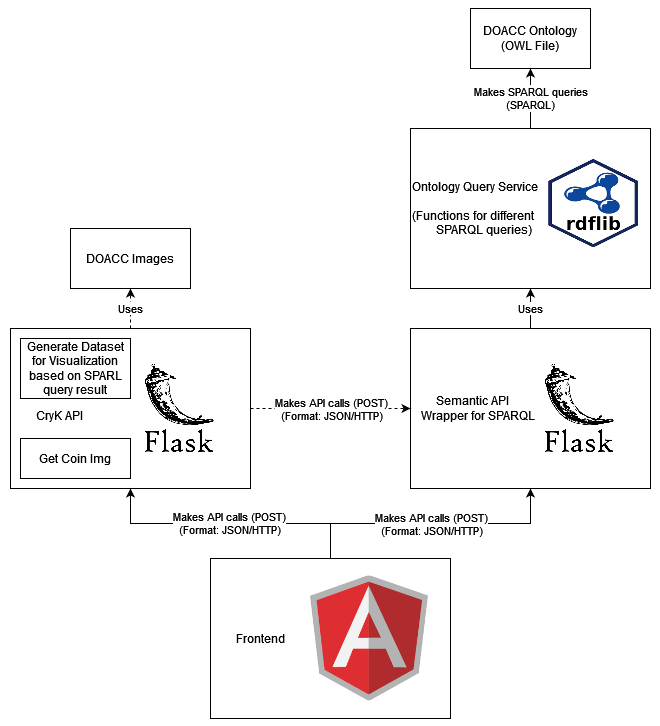

The diagram above was exported from draw.io. Its source (the exported page's mxGraphModel, read from the mxfile embedded in the PNG):
<mxGraphModel dx="2062" dy="1122" grid="1" gridSize="10" guides="1" tooltips="1" connect="1" arrows="1" fold="1" page="1" pageScale="1" pageWidth="900" pageHeight="1600" math="0" shadow="0">
  <root>
    <mxCell id="0" />
    <mxCell id="1" parent="0" />
    <mxCell id="BTfNZIbX5gOXJ6rmh-mE-5" value="" style="group" vertex="1" connectable="0" parent="1">
      <mxGeometry x="280" y="580" width="240" height="160" as="geometry" />
    </mxCell>
    <mxCell id="BTfNZIbX5gOXJ6rmh-mE-4" value="&lt;div align=&quot;left&quot;&gt;&lt;span style=&quot;white-space: pre;&quot;&gt;&#09;&lt;/span&gt;Frontend&lt;/div&gt;" style="html=1;align=left;" vertex="1" parent="BTfNZIbX5gOXJ6rmh-mE-5">
      <mxGeometry width="240" height="160" as="geometry" />
    </mxCell>
    <mxCell id="BTfNZIbX5gOXJ6rmh-mE-3" value="" style="shape=image;verticalLabelPosition=bottom;labelBackgroundColor=default;verticalAlign=top;aspect=fixed;imageAspect=0;image=data:image/png,(base64 omitted: 7680 chars);" vertex="1" parent="BTfNZIbX5gOXJ6rmh-mE-5">
      <mxGeometry x="100" y="17.480000000000018" width="118" height="125.04" as="geometry" />
    </mxCell>
    <mxCell id="BTfNZIbX5gOXJ6rmh-mE-6" value="" style="group" vertex="1" connectable="0" parent="1">
      <mxGeometry x="80" y="350" width="240" height="160" as="geometry" />
    </mxCell>
    <mxCell id="BTfNZIbX5gOXJ6rmh-mE-7" value="&lt;span style=&quot;white-space: pre;&quot;&gt;&#09;&lt;br&gt;&lt;/span&gt;&lt;span style=&quot;white-space: pre;&quot;&gt;&#09;&lt;/span&gt;CryK API" style="html=1;align=left;" vertex="1" parent="BTfNZIbX5gOXJ6rmh-mE-6">
      <mxGeometry width="240" height="160" as="geometry" />
    </mxCell>
    <mxCell id="BTfNZIbX5gOXJ6rmh-mE-9" value="" style="shape=image;verticalLabelPosition=bottom;labelBackgroundColor=default;verticalAlign=top;aspect=fixed;imageAspect=0;image=https://miro.medium.com/max/800/1*Q5EUk28Xc3iCDoMSkrd1_w.png;" vertex="1" parent="BTfNZIbX5gOXJ6rmh-mE-6">
      <mxGeometry x="110" y="35.75" width="118" height="88.5" as="geometry" />
    </mxCell>
    <mxCell id="BTfNZIbX5gOXJ6rmh-mE-29" value="Get Coin Img" style="rounded=0;whiteSpace=wrap;html=1;" vertex="1" parent="BTfNZIbX5gOXJ6rmh-mE-6">
      <mxGeometry x="10" y="110" width="110" height="40" as="geometry" />
    </mxCell>
    <mxCell id="BTfNZIbX5gOXJ6rmh-mE-30" value="Generate Dataset for Visualization based on SPARL query result" style="rounded=0;whiteSpace=wrap;html=1;" vertex="1" parent="BTfNZIbX5gOXJ6rmh-mE-6">
      <mxGeometry x="10" y="10" width="110" height="60" as="geometry" />
    </mxCell>
    <mxCell id="BTfNZIbX5gOXJ6rmh-mE-10" style="edgeStyle=orthogonalEdgeStyle;rounded=0;orthogonalLoop=1;jettySize=auto;html=1;" edge="1" parent="1" source="BTfNZIbX5gOXJ6rmh-mE-4" target="BTfNZIbX5gOXJ6rmh-mE-7">
      <mxGeometry relative="1" as="geometry" />
    </mxCell>
    <mxCell id="BTfNZIbX5gOXJ6rmh-mE-11" value="&lt;div&gt;Makes API calls (POST)&lt;/div&gt;&lt;div&gt;(Format: JSON/HTTP)&lt;/div&gt;" style="edgeLabel;html=1;align=center;verticalAlign=middle;resizable=0;points=[];" vertex="1" connectable="0" parent="BTfNZIbX5gOXJ6rmh-mE-10">
      <mxGeometry x="-0.175" y="-1" relative="1" as="geometry">
        <mxPoint x="-26" as="offset" />
      </mxGeometry>
    </mxCell>
    <mxCell id="BTfNZIbX5gOXJ6rmh-mE-12" value="" style="group" vertex="1" connectable="0" parent="1">
      <mxGeometry x="480" y="350" width="240" height="160" as="geometry" />
    </mxCell>
    <mxCell id="BTfNZIbX5gOXJ6rmh-mE-13" value="&lt;div&gt;&lt;span style=&quot;white-space: pre;&quot;&gt;&#09;&lt;/span&gt;Semantic API&lt;/div&gt;&lt;div&gt;&amp;nbsp;&amp;nbsp; Wrapper for SPARQL&lt;br&gt;&lt;/div&gt;" style="html=1;align=left;" vertex="1" parent="BTfNZIbX5gOXJ6rmh-mE-12">
      <mxGeometry width="240" height="160" as="geometry" />
    </mxCell>
    <mxCell id="BTfNZIbX5gOXJ6rmh-mE-14" value="" style="shape=image;verticalLabelPosition=bottom;labelBackgroundColor=default;verticalAlign=top;aspect=fixed;imageAspect=0;image=https://miro.medium.com/max/800/1*Q5EUk28Xc3iCDoMSkrd1_w.png;" vertex="1" parent="BTfNZIbX5gOXJ6rmh-mE-12">
      <mxGeometry x="110" y="35.75" width="118" height="88.5" as="geometry" />
    </mxCell>
    <mxCell id="BTfNZIbX5gOXJ6rmh-mE-15" style="edgeStyle=orthogonalEdgeStyle;rounded=0;orthogonalLoop=1;jettySize=auto;html=1;exitX=0.5;exitY=0;exitDx=0;exitDy=0;" edge="1" parent="1" source="BTfNZIbX5gOXJ6rmh-mE-4" target="BTfNZIbX5gOXJ6rmh-mE-13">
      <mxGeometry relative="1" as="geometry" />
    </mxCell>
    <mxCell id="BTfNZIbX5gOXJ6rmh-mE-16" value="&lt;div&gt;Makes API calls (POST)&lt;/div&gt;&lt;div&gt;(Format: JSON/HTTP)&lt;/div&gt;" style="edgeLabel;html=1;align=center;verticalAlign=middle;resizable=0;points=[];" vertex="1" connectable="0" parent="BTfNZIbX5gOXJ6rmh-mE-15">
      <mxGeometry x="-0.0857" y="-3" relative="1" as="geometry">
        <mxPoint x="12" y="-3" as="offset" />
      </mxGeometry>
    </mxCell>
    <mxCell id="BTfNZIbX5gOXJ6rmh-mE-17" value="" style="group" vertex="1" connectable="0" parent="1">
      <mxGeometry x="480" y="150" width="240" height="160" as="geometry" />
    </mxCell>
    <mxCell id="BTfNZIbX5gOXJ6rmh-mE-18" value="&lt;div align=&quot;left&quot;&gt;Ontology Query Service&lt;/div&gt;&lt;div align=&quot;left&quot;&gt;&lt;br&gt;&lt;/div&gt;&lt;div align=&quot;left&quot;&gt;(Functions for different&lt;/div&gt;&lt;div align=&quot;left&quot;&gt;&lt;span style=&quot;white-space: pre;&quot;&gt;&#09;&lt;/span&gt;SPARQL queries)&lt;br&gt;&lt;/div&gt;" style="html=1;align=left;" vertex="1" parent="BTfNZIbX5gOXJ6rmh-mE-17">
      <mxGeometry width="240" height="160" as="geometry" />
    </mxCell>
    <mxCell id="BTfNZIbX5gOXJ6rmh-mE-34" value="" style="shape=image;verticalLabelPosition=bottom;labelBackgroundColor=default;verticalAlign=top;imageAspect=0;image=data:image/png,(base64 omitted: 6736 chars);" vertex="1" parent="BTfNZIbX5gOXJ6rmh-mE-17">
      <mxGeometry x="138" y="30" width="90" height="88.95" as="geometry" />
    </mxCell>
    <mxCell id="BTfNZIbX5gOXJ6rmh-mE-20" value="Uses" style="edgeStyle=orthogonalEdgeStyle;rounded=0;orthogonalLoop=1;jettySize=auto;html=1;exitX=0.5;exitY=0;exitDx=0;exitDy=0;entryX=0.5;entryY=1;entryDx=0;entryDy=0;" edge="1" parent="1" source="BTfNZIbX5gOXJ6rmh-mE-13" target="BTfNZIbX5gOXJ6rmh-mE-18">
      <mxGeometry relative="1" as="geometry" />
    </mxCell>
    <mxCell id="BTfNZIbX5gOXJ6rmh-mE-24" value="&lt;div&gt;DOACC Ontology&lt;/div&gt;&lt;div&gt;(OWL File)&lt;br&gt;&lt;/div&gt;" style="rounded=0;whiteSpace=wrap;html=1;" vertex="1" parent="1">
      <mxGeometry x="540" y="30" width="120" height="60" as="geometry" />
    </mxCell>
    <mxCell id="BTfNZIbX5gOXJ6rmh-mE-25" value="&lt;div&gt;Makes SPARQL queries&lt;/div&gt;&lt;div&gt;(SPARQL)&lt;br&gt;&lt;/div&gt;" style="edgeStyle=orthogonalEdgeStyle;rounded=0;orthogonalLoop=1;jettySize=auto;html=1;entryX=0.5;entryY=1;entryDx=0;entryDy=0;exitX=0.5;exitY=0;exitDx=0;exitDy=0;" edge="1" parent="1" source="BTfNZIbX5gOXJ6rmh-mE-18" target="BTfNZIbX5gOXJ6rmh-mE-24">
      <mxGeometry relative="1" as="geometry">
        <Array as="points">
          <mxPoint x="600" y="120" />
        </Array>
      </mxGeometry>
    </mxCell>
    <mxCell id="BTfNZIbX5gOXJ6rmh-mE-28" value="DOACC Images" style="rounded=0;whiteSpace=wrap;html=1;" vertex="1" parent="1">
      <mxGeometry x="140" y="250" width="120" height="60" as="geometry" />
    </mxCell>
    <mxCell id="BTfNZIbX5gOXJ6rmh-mE-31" value="Uses" style="edgeStyle=orthogonalEdgeStyle;rounded=0;orthogonalLoop=1;jettySize=auto;html=1;dashed=1;" edge="1" parent="1" source="BTfNZIbX5gOXJ6rmh-mE-7" target="BTfNZIbX5gOXJ6rmh-mE-28">
      <mxGeometry relative="1" as="geometry" />
    </mxCell>
    <mxCell id="BTfNZIbX5gOXJ6rmh-mE-32" style="edgeStyle=orthogonalEdgeStyle;rounded=0;orthogonalLoop=1;jettySize=auto;html=1;entryX=0;entryY=0.5;entryDx=0;entryDy=0;dashed=1;" edge="1" parent="1">
      <mxGeometry relative="1" as="geometry">
        <mxPoint x="320" y="430" as="sourcePoint" />
        <mxPoint x="480" y="430" as="targetPoint" />
      </mxGeometry>
    </mxCell>
    <mxCell id="BTfNZIbX5gOXJ6rmh-mE-33" value="&lt;div&gt;Makes API calls (POST)&lt;/div&gt;&lt;div&gt;(Format: JSON/HTTP)&lt;/div&gt;" style="edgeLabel;html=1;align=center;verticalAlign=middle;resizable=0;points=[];" vertex="1" connectable="0" parent="BTfNZIbX5gOXJ6rmh-mE-32">
      <mxGeometry x="-0.1625" y="2" relative="1" as="geometry">
        <mxPoint x="13" y="2" as="offset" />
      </mxGeometry>
    </mxCell>
  </root>
</mxGraphModel>